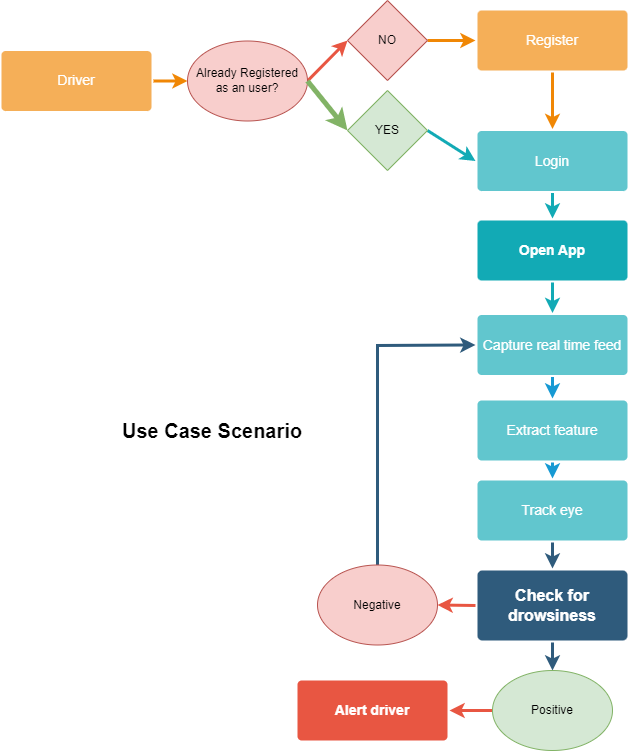

The diagram above was exported from draw.io. Its source (the exported page's mxGraphModel, read from the mxfile embedded in the PNG):
<mxGraphModel dx="1222" dy="734" grid="1" gridSize="10" guides="1" tooltips="1" connect="1" arrows="1" fold="1" page="1" pageScale="1" pageWidth="1169" pageHeight="827" background="none" math="0" shadow="0">
  <root>
    <mxCell id="0" />
    <mxCell id="1" parent="0" />
    <mxCell id="1746" value="" style="edgeStyle=none;rounded=0;jumpStyle=none;html=1;shadow=0;labelBackgroundColor=none;startArrow=none;startFill=0;endArrow=classic;endFill=1;jettySize=auto;orthogonalLoop=1;strokeColor=#2F5B7C;strokeWidth=3;fontFamily=Helvetica;fontSize=16;fontColor=#23445D;spacing=5;exitX=0.5;exitY=1;exitDx=0;exitDy=0;entryX=0.5;entryY=0;entryDx=0;entryDy=0;" parent="1" source="1749" target="9qqXO_F-6JGyrFUqJS6d-1784" edge="1">
      <mxGeometry relative="1" as="geometry">
        <mxPoint x="720" y="660" as="sourcePoint" />
        <mxPoint x="740" y="800" as="targetPoint" />
      </mxGeometry>
    </mxCell>
    <mxCell id="1747" value="" style="edgeStyle=none;rounded=0;jumpStyle=none;html=1;shadow=0;labelBackgroundColor=none;startArrow=none;startFill=0;endArrow=classic;endFill=1;jettySize=auto;orthogonalLoop=1;strokeColor=#2F5B7C;strokeWidth=3;fontFamily=Helvetica;fontSize=16;fontColor=#23445D;spacing=5;exitX=0.5;exitY=1;exitDx=0;exitDy=0;entryX=0.5;entryY=0;entryDx=0;entryDy=0;" parent="1" source="1772" target="1749" edge="1">
      <mxGeometry relative="1" as="geometry" />
    </mxCell>
    <mxCell id="1748" value="" style="edgeStyle=none;rounded=0;jumpStyle=none;html=1;shadow=0;labelBackgroundColor=none;startArrow=none;startFill=0;endArrow=classic;endFill=1;jettySize=auto;orthogonalLoop=1;strokeColor=#2F5B7C;strokeWidth=3;fontFamily=Helvetica;fontSize=16;fontColor=#23445D;spacing=5;entryX=0;entryY=0.5;entryDx=0;entryDy=0;exitX=0.5;exitY=0;exitDx=0;exitDy=0;" parent="1" source="9qqXO_F-6JGyrFUqJS6d-1785" target="1776" edge="1">
      <mxGeometry relative="1" as="geometry">
        <mxPoint x="470" y="470" as="sourcePoint" />
        <mxPoint x="300" y="360" as="targetPoint" />
        <Array as="points">
          <mxPoint x="540" y="345" />
        </Array>
      </mxGeometry>
    </mxCell>
    <mxCell id="1749" value="Check for drowsiness" style="rounded=1;whiteSpace=wrap;html=1;shadow=0;labelBackgroundColor=none;strokeColor=none;strokeWidth=3;fillColor=#2F5B7C;fontFamily=Helvetica;fontSize=16;fontColor=#FFFFFF;align=center;fontStyle=1;spacing=5;arcSize=7;perimeterSpacing=2;" parent="1" vertex="1">
      <mxGeometry x="640" y="570" width="150" height="70" as="geometry" />
    </mxCell>
    <mxCell id="1750" value="" style="edgeStyle=none;rounded=1;jumpStyle=none;html=1;shadow=0;labelBackgroundColor=none;startArrow=none;startFill=0;jettySize=auto;orthogonalLoop=1;strokeColor=#E85642;strokeWidth=3;fontFamily=Helvetica;fontSize=14;fontColor=#FFFFFF;spacing=5;fontStyle=1;fillColor=#b0e3e6;entryX=0;entryY=0.5;entryDx=0;entryDy=0;exitX=1;exitY=0.5;exitDx=0;exitDy=0;" parent="1" source="9qqXO_F-6JGyrFUqJS6d-1779" target="9qqXO_F-6JGyrFUqJS6d-1780" edge="1">
      <mxGeometry relative="1" as="geometry" />
    </mxCell>
    <mxCell id="1751" value="" style="edgeStyle=none;rounded=1;jumpStyle=none;html=1;shadow=0;labelBackgroundColor=none;startArrow=none;startFill=0;jettySize=auto;orthogonalLoop=1;strokeColor=#E85642;strokeWidth=3;fontFamily=Helvetica;fontSize=14;fontColor=#FFFFFF;spacing=5;fontStyle=1;fillColor=#b0e3e6;exitX=0;exitY=0.5;exitDx=0;exitDy=0;entryX=1;entryY=0.5;entryDx=0;entryDy=0;" parent="1" source="1749" target="9qqXO_F-6JGyrFUqJS6d-1785" edge="1">
      <mxGeometry relative="1" as="geometry">
        <mxPoint x="310" y="770" as="sourcePoint" />
      </mxGeometry>
    </mxCell>
    <mxCell id="1752" value="" style="edgeStyle=none;rounded=1;jumpStyle=none;html=1;shadow=0;labelBackgroundColor=none;startArrow=none;startFill=0;jettySize=auto;orthogonalLoop=1;strokeColor=#E85642;strokeWidth=3;fontFamily=Helvetica;fontSize=14;fontColor=#FFFFFF;spacing=5;fontStyle=1;fillColor=#b0e3e6;exitX=0;exitY=0.5;exitDx=0;exitDy=0;entryX=1;entryY=0.5;entryDx=0;entryDy=0;" parent="1" source="9qqXO_F-6JGyrFUqJS6d-1784" target="1753" edge="1">
      <mxGeometry relative="1" as="geometry">
        <mxPoint x="700" y="790" as="targetPoint" />
      </mxGeometry>
    </mxCell>
    <mxCell id="1753" value="Alert driver" style="rounded=1;whiteSpace=wrap;html=1;shadow=0;labelBackgroundColor=none;strokeColor=none;strokeWidth=3;fillColor=#e85642;fontFamily=Helvetica;fontSize=14;fontColor=#FFFFFF;align=center;spacing=5;fontStyle=1;arcSize=7;perimeterSpacing=2;" parent="1" vertex="1">
      <mxGeometry x="460" y="680" width="150" height="60" as="geometry" />
    </mxCell>
    <mxCell id="1757" value="" style="edgeStyle=none;rounded=0;jumpStyle=none;html=1;shadow=0;labelBackgroundColor=none;startArrow=none;startFill=0;endArrow=classic;endFill=1;jettySize=auto;orthogonalLoop=1;strokeColor=#1699D3;strokeWidth=3;fontFamily=Helvetica;fontSize=14;fontColor=#FFFFFF;spacing=5;entryX=0.5;entryY=0;entryDx=0;entryDy=0;exitX=0.5;exitY=1;exitDx=0;exitDy=0;" parent="1" source="1776" target="1774" edge="1">
      <mxGeometry relative="1" as="geometry" />
    </mxCell>
    <mxCell id="1759" value="" style="edgeStyle=none;rounded=0;jumpStyle=none;html=1;shadow=0;labelBackgroundColor=none;startArrow=none;startFill=0;endArrow=classic;endFill=1;jettySize=auto;orthogonalLoop=1;strokeColor=#1699D3;strokeWidth=3;fontFamily=Helvetica;fontSize=14;fontColor=#FFFFFF;spacing=5;entryX=0.5;entryY=0;entryDx=0;entryDy=0;exitX=0.5;exitY=1;exitDx=0;exitDy=0;" parent="1" source="1774" target="1772" edge="1">
      <mxGeometry relative="1" as="geometry" />
    </mxCell>
    <mxCell id="1766" value="" style="edgeStyle=none;rounded=0;jumpStyle=none;html=1;shadow=0;labelBackgroundColor=none;startArrow=none;startFill=0;endArrow=classic;endFill=1;jettySize=auto;orthogonalLoop=1;strokeColor=#F08705;strokeWidth=3;fontFamily=Helvetica;fontSize=14;fontColor=#FFFFFF;spacing=5;entryX=0.5;entryY=0;entryDx=0;entryDy=0;exitX=0.5;exitY=1;exitDx=0;exitDy=0;" parent="1" source="1767" target="1778" edge="1">
      <mxGeometry relative="1" as="geometry" />
    </mxCell>
    <mxCell id="1767" value="Register" style="rounded=1;whiteSpace=wrap;html=1;shadow=0;labelBackgroundColor=none;strokeColor=none;strokeWidth=3;fillColor=#f5af58;fontFamily=Helvetica;fontSize=14;fontColor=#FFFFFF;align=center;spacing=5;arcSize=7;perimeterSpacing=2;" parent="1" vertex="1">
      <mxGeometry x="640" y="10" width="150" height="60" as="geometry" />
    </mxCell>
    <mxCell id="1768" value="" style="edgeStyle=none;rounded=0;jumpStyle=none;html=1;shadow=0;labelBackgroundColor=none;startArrow=none;startFill=0;endArrow=classic;endFill=1;jettySize=auto;orthogonalLoop=1;strokeColor=#F08705;strokeWidth=3;fontFamily=Helvetica;fontSize=14;fontColor=#FFFFFF;spacing=5;exitX=1;exitY=0.5;exitDx=0;exitDy=0;entryX=0;entryY=0.5;entryDx=0;entryDy=0;" parent="1" source="9qqXO_F-6JGyrFUqJS6d-1780" target="1767" edge="1">
      <mxGeometry relative="1" as="geometry">
        <mxPoint x="550" y="260" as="targetPoint" />
      </mxGeometry>
    </mxCell>
    <mxCell id="1769" value="Driver" style="rounded=1;whiteSpace=wrap;html=1;shadow=0;labelBackgroundColor=none;strokeColor=none;strokeWidth=3;fillColor=#f5af58;fontFamily=Helvetica;fontSize=14;fontColor=#FFFFFF;align=center;spacing=5;arcSize=7;perimeterSpacing=2;" parent="1" vertex="1">
      <mxGeometry x="164" y="50.5" width="150" height="60" as="geometry" />
    </mxCell>
    <mxCell id="1770" value="" style="edgeStyle=none;rounded=0;jumpStyle=none;html=1;shadow=0;labelBackgroundColor=none;startArrow=none;startFill=0;endArrow=classic;endFill=1;jettySize=auto;orthogonalLoop=1;strokeColor=#F08705;strokeWidth=3;fontFamily=Helvetica;fontSize=14;fontColor=#FFFFFF;spacing=5;entryX=0;entryY=0.5;entryDx=0;entryDy=0;exitX=1;exitY=0.5;exitDx=0;exitDy=0;" parent="1" source="1769" target="9qqXO_F-6JGyrFUqJS6d-1779" edge="1">
      <mxGeometry relative="1" as="geometry">
        <mxPoint x="360" y="290" as="targetPoint" />
      </mxGeometry>
    </mxCell>
    <mxCell id="1771" value="Open App" style="rounded=1;whiteSpace=wrap;html=1;shadow=0;labelBackgroundColor=none;strokeColor=none;strokeWidth=3;fillColor=#12aab5;fontFamily=Helvetica;fontSize=14;fontColor=#FFFFFF;align=center;spacing=5;fontStyle=1;arcSize=7;perimeterSpacing=2;" parent="1" vertex="1">
      <mxGeometry x="640" y="219.9999999999999" width="150" height="60" as="geometry" />
    </mxCell>
    <mxCell id="1772" value="Track eye" style="rounded=1;whiteSpace=wrap;html=1;shadow=0;labelBackgroundColor=none;strokeColor=none;strokeWidth=3;fillColor=#61c6ce;fontFamily=Helvetica;fontSize=14;fontColor=#FFFFFF;align=center;spacing=5;fontStyle=0;arcSize=7;perimeterSpacing=2;" parent="1" vertex="1">
      <mxGeometry x="640" y="480" width="150" height="60" as="geometry" />
    </mxCell>
    <mxCell id="1773" value="" style="edgeStyle=none;rounded=1;jumpStyle=none;html=1;shadow=0;labelBackgroundColor=none;startArrow=none;startFill=0;jettySize=auto;orthogonalLoop=1;strokeColor=#12AAB5;strokeWidth=3;fontFamily=Helvetica;fontSize=14;fontColor=#FFFFFF;spacing=5;fontStyle=1;fillColor=#b0e3e6;entryX=0.5;entryY=0;entryDx=0;entryDy=0;exitX=0.5;exitY=1;exitDx=0;exitDy=0;" parent="1" source="1771" target="1776" edge="1">
      <mxGeometry relative="1" as="geometry">
        <mxPoint x="700" y="480" as="sourcePoint" />
      </mxGeometry>
    </mxCell>
    <mxCell id="1774" value="Extract feature" style="rounded=1;whiteSpace=wrap;html=1;shadow=0;labelBackgroundColor=none;strokeColor=none;strokeWidth=3;fillColor=#61c6ce;fontFamily=Helvetica;fontSize=14;fontColor=#FFFFFF;align=center;spacing=5;fontStyle=0;arcSize=7;perimeterSpacing=2;" parent="1" vertex="1">
      <mxGeometry x="640" y="400" width="150" height="60" as="geometry" />
    </mxCell>
    <mxCell id="1775" value="" style="edgeStyle=none;rounded=1;jumpStyle=none;html=1;shadow=0;labelBackgroundColor=none;startArrow=none;startFill=0;jettySize=auto;orthogonalLoop=1;strokeColor=#12AAB5;strokeWidth=3;fontFamily=Helvetica;fontSize=14;fontColor=#FFFFFF;spacing=5;fontStyle=1;fillColor=#b0e3e6;exitX=0.5;exitY=1;exitDx=0;exitDy=0;entryX=0.5;entryY=0;entryDx=0;entryDy=0;" parent="1" source="1778" target="1771" edge="1">
      <mxGeometry relative="1" as="geometry" />
    </mxCell>
    <mxCell id="1776" value="Capture real time feed" style="rounded=1;whiteSpace=wrap;html=1;shadow=0;labelBackgroundColor=none;strokeColor=none;strokeWidth=3;fillColor=#61c6ce;fontFamily=Helvetica;fontSize=14;fontColor=#FFFFFF;align=center;spacing=5;fontStyle=0;arcSize=7;perimeterSpacing=2;" parent="1" vertex="1">
      <mxGeometry x="640" y="314.5" width="150" height="60" as="geometry" />
    </mxCell>
    <mxCell id="1777" value="" style="edgeStyle=none;rounded=1;jumpStyle=none;html=1;shadow=0;labelBackgroundColor=none;startArrow=none;startFill=0;jettySize=auto;orthogonalLoop=1;strokeColor=#12AAB5;strokeWidth=3;fontFamily=Helvetica;fontSize=14;fontColor=#FFFFFF;spacing=5;fontStyle=1;fillColor=#b0e3e6;entryX=0;entryY=0.5;entryDx=0;entryDy=0;exitX=1;exitY=0.5;exitDx=0;exitDy=0;" parent="1" source="9qqXO_F-6JGyrFUqJS6d-1781" target="1778" edge="1">
      <mxGeometry relative="1" as="geometry" />
    </mxCell>
    <mxCell id="1778" value="Login" style="rounded=1;whiteSpace=wrap;html=1;shadow=0;labelBackgroundColor=none;strokeColor=none;strokeWidth=3;fillColor=#61c6ce;fontFamily=Helvetica;fontSize=14;fontColor=#FFFFFF;align=center;spacing=5;fontStyle=0;arcSize=7;perimeterSpacing=2;" parent="1" vertex="1">
      <mxGeometry x="640" y="130.5" width="150" height="60" as="geometry" />
    </mxCell>
    <mxCell id="9qqXO_F-6JGyrFUqJS6d-1779" value="Already Registered as an user?&lt;br&gt;" style="ellipse;whiteSpace=wrap;html=1;fillColor=#f8cecc;strokeColor=#b85450;" vertex="1" parent="1">
      <mxGeometry x="350" y="40.5" width="120" height="80" as="geometry" />
    </mxCell>
    <mxCell id="9qqXO_F-6JGyrFUqJS6d-1780" value="NO" style="rhombus;whiteSpace=wrap;html=1;fillColor=#f8cecc;strokeColor=#b85450;" vertex="1" parent="1">
      <mxGeometry x="510" width="80" height="80" as="geometry" />
    </mxCell>
    <mxCell id="9qqXO_F-6JGyrFUqJS6d-1781" value="YES" style="rhombus;whiteSpace=wrap;html=1;fillColor=#d5e8d4;strokeColor=#82b366;" vertex="1" parent="1">
      <mxGeometry x="510" y="90" width="80" height="80" as="geometry" />
    </mxCell>
    <mxCell id="9qqXO_F-6JGyrFUqJS6d-1783" value="" style="endArrow=classic;html=1;rounded=0;exitX=1;exitY=0.5;exitDx=0;exitDy=0;entryX=0;entryY=0.5;entryDx=0;entryDy=0;fillColor=#d5e8d4;strokeColor=#82b366;strokeWidth=5;" edge="1" parent="1" source="9qqXO_F-6JGyrFUqJS6d-1779" target="9qqXO_F-6JGyrFUqJS6d-1781">
      <mxGeometry width="50" height="50" relative="1" as="geometry">
        <mxPoint x="650" y="360" as="sourcePoint" />
        <mxPoint x="700" y="310" as="targetPoint" />
      </mxGeometry>
    </mxCell>
    <mxCell id="9qqXO_F-6JGyrFUqJS6d-1784" value="Positive" style="ellipse;whiteSpace=wrap;html=1;fillColor=#d5e8d4;strokeColor=#82b366;" vertex="1" parent="1">
      <mxGeometry x="655" y="670" width="120" height="80" as="geometry" />
    </mxCell>
    <mxCell id="9qqXO_F-6JGyrFUqJS6d-1785" value="Negative" style="ellipse;whiteSpace=wrap;html=1;fillColor=#f8cecc;strokeColor=#b85450;" vertex="1" parent="1">
      <mxGeometry x="480" y="564.5" width="120" height="80" as="geometry" />
    </mxCell>
    <mxCell id="9qqXO_F-6JGyrFUqJS6d-1787" value="Use Case Scenario" style="text;align=center;html=1;verticalAlign=middle;whiteSpace=wrap;rounded=0;strokeWidth=0;fontStyle=1;fontSize=20;" vertex="1" parent="1">
      <mxGeometry x="270" y="400" width="210" height="60" as="geometry" />
    </mxCell>
  </root>
</mxGraphModel>